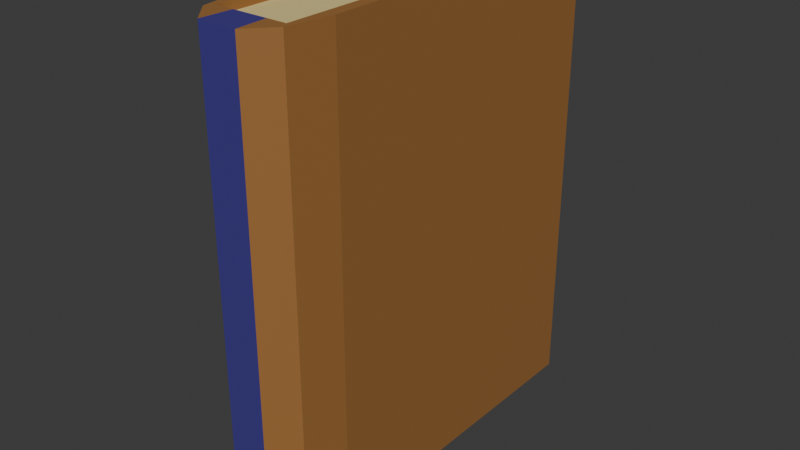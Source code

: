 # Source: booktype1.blend  (saved by Blender 4.0.36; exported with 4.5.12 LTS)
import bpy
from mathutils import Matrix  # noqa: F401  (used for matrix-valued properties, if any)

bpy.ops.wm.read_factory_settings(use_empty=True)
scene = bpy.context.scene
scene.name = 'Scene'

# ---- collections
col_collection = bpy.data.collections.new('Collection'); scene.collection.children.link(col_collection)

# ---- materials (node trees are filled in below, after node groups)
mat_bookbase = bpy.data.materials.new('BookBase')
mat_bookbase.use_transparent_shadow = False
mat_bookpages = bpy.data.materials.new('BookPages')
mat_bookpages.use_transparent_shadow = False
mat_bookstri_e = bpy.data.materials.new('BookStri[e')
mat_bookstri_e.use_transparent_shadow = False

# ---- material node trees
mat_bookbase.use_nodes = True; mat_bookbase.node_tree.nodes.clear()
_N = mat_bookbase.node_tree.nodes; _L = mat_bookbase.node_tree.links
n0 = _N.new('ShaderNodeBsdfPrincipled'); n0.name = 'Principled BSDF'; n0.location = (10, 300)
n0.inputs[0].default_value = (0.3416, 0.1558, 0.04469, 1.0)
n0.inputs[3].default_value = 1.45
n1 = _N.new('ShaderNodeOutputMaterial'); n1.name = 'Material Output'; n1.location = (300, 300)
_L.new(n0.outputs[0], n1.inputs[0])
n1.is_active_output = True
mat_bookpages.use_nodes = True; mat_bookpages.node_tree.nodes.clear()
_N = mat_bookpages.node_tree.nodes; _L = mat_bookpages.node_tree.links
n0 = _N.new('ShaderNodeBsdfPrincipled'); n0.name = 'Principled BSDF'; n0.location = (10, 300)
n0.inputs[0].default_value = (0.8002, 0.652, 0.2782, 1.0)
n0.inputs[3].default_value = 1.45
n1 = _N.new('ShaderNodeOutputMaterial'); n1.name = 'Material Output'; n1.location = (300, 300)
_L.new(n0.outputs[0], n1.inputs[0])
n1.is_active_output = True
mat_bookstri_e.use_nodes = True; mat_bookstri_e.node_tree.nodes.clear()
_N = mat_bookstri_e.node_tree.nodes; _L = mat_bookstri_e.node_tree.links
n0 = _N.new('ShaderNodeBsdfPrincipled'); n0.name = 'Principled BSDF'; n0.location = (10, 300)
n0.inputs[0].default_value = (0.05407, 0.04309, 0.2527, 1.0)
n0.inputs[3].default_value = 1.45
n1 = _N.new('ShaderNodeOutputMaterial'); n1.name = 'Material Output'; n1.location = (300, 300)
_L.new(n0.outputs[0], n1.inputs[0])
n1.is_active_output = True

# ---- world
world_world = bpy.data.worlds.new('World'); scene.world = world_world
world_world.use_nodes = True; world_world.node_tree.nodes.clear()
_N = world_world.node_tree.nodes; _L = world_world.node_tree.links
n0 = _N.new('ShaderNodeOutputWorld'); n0.name = 'World Output'; n0.location = (300, 300)
n1 = _N.new('ShaderNodeBackground'); n1.name = 'Background'; n1.location = (10, 300)
n1.inputs[0].default_value = (0.05088, 0.05088, 0.05088, 1.0)
_L.new(n1.outputs[0], n0.inputs[0])
n0.is_active_output = True
world_world.color = (0.05088, 0.05088, 0.05088)
world_world.use_sun_shadow = False
world_world.sun_shadow_jitter_overblur = 0.0

# ---- meshes
me_cube_002 = bpy.data.meshes.new('Cube.002')
me_cube_002.from_pydata([(-0.5113, 0.7027, -0.788), (-0.5113, 0.7027, 0.788), (0.6767, 0.7027, -0.788), (0.6767, 0.7027, 0.788), (-0.2414, -0.6403, -0.788), (-0.5113, -0.4703, -0.788), (-0.5113, -0.6403, -0.788), (-0.5113, -0.4703, 0.788), (-0.2414, -0.6403, 0.788), (-0.5113, -0.6403, 0.788), (0.5113, -0.5032, -0.788), (0.2414, -0.6403, -0.788), (0.5113, -0.6403, -0.788), (0.2414, -0.6403, 0.788), (0.5113, -0.5032, 0.788), (0.5113, -0.6403, 0.788), (-0.6766, 0.7027, 0.788), (-0.6766, 0.7027, -0.788), (0.5113, 0.7027, 0.788), (0.5113, 0.7027, -0.788), (-0.5757, -0.6682, -0.788), (-0.2679, -0.7577, -0.788), (-0.2679, -0.7577, 0.788), (-0.5757, -0.6682, 0.788), (-0.6766, -0.5032, -0.788), (-0.6766, -0.5032, 0.788), (0.5757, -0.6682, 0.788), (0.268, -0.7577, 0.788), (0.268, -0.7577, -0.788), (0.5757, -0.6682, -0.788), (0.6767, -0.5032, 0.788), (0.6767, -0.5032, -0.788), (0.4956, 0.6671, -0.7589), (-0.4956, 0.6671, -0.7589), (-0.4956, 0.6671, 0.7589), (0.4956, 0.6671, 0.7589), (-0.5113, -0.6403, -0.7589), (-0.2414, -0.6403, -0.7589), (-0.234, -0.6403, 0.7589), (-0.5113, -0.6403, 0.7589), (-0.5113, -0.4703, -0.7589), (-0.5113, -0.4703, 0.7589), (0.5113, -0.6403, 0.7589), (0.234, -0.6403, 0.7589), (0.2414, -0.6403, -0.7589), (0.5113, -0.6403, -0.7589), (0.5113, -0.5032, 0.7589), (0.5113, -0.5032, -0.7589)], [], [(28, 27, 22, 21), (1, 7, 41, 34), (7, 9, 39, 41), (24, 25, 16, 17), (2, 3, 30, 31), (21, 22, 23, 20), (20, 23, 25, 24), (27, 28, 29, 26), (26, 29, 31, 30), (11, 4, 37, 44), (1, 0, 17, 16), (19, 18, 3, 2), (6, 4, 21, 20), (8, 9, 23, 22), (5, 6, 20, 24), (9, 7, 25, 23), (15, 13, 27, 26), (11, 12, 29, 28), (14, 15, 26, 30), (12, 10, 31, 29), (0, 5, 24, 17), (10, 19, 2, 31), (4, 11, 28, 21), (7, 1, 16, 25), (13, 8, 22, 27), (18, 14, 30, 3), (33, 34, 35, 32), (35, 34, 41, 39, 38, 43, 42, 46), (33, 32, 47, 45, 44, 37, 36, 40), (13, 15, 42, 43), (8, 13, 43, 38), (12, 11, 44, 45), (0, 1, 34, 33), (14, 18, 35, 46), (15, 14, 46, 42), (18, 19, 32, 35), (10, 12, 45, 47), (4, 6, 36, 37), (5, 0, 33, 40), (9, 8, 38, 39), (19, 10, 47, 32), (6, 5, 40, 36)])
me_cube_002.polygons.foreach_set('material_index', [2, 0, 0, 0, 0, 0, 0, 0, 0, 0, 0, 0, 0, 0, 0, 0, 0, 0, 0, 0, 0, 0, 2, 0, 2, 0, 1, 1, 1, 0, 0, 0, 0, 0, 0, 0, 0, 0, 0, 0, 0, 0])
_uv = me_cube_002.uv_layers.new(name='UVMap')
_uv.uv.foreach_set('vector', [0.375, 0.8137, 0.625, 0.8137, 0.625, 0.9363, 0.375, 0.9363, 0.8445, 0.5, 0.8445, 0.6974, 0.8445, 0.6974, 0.8445, 0.5, 0.8445, 0.6974, 0.833, 0.7183, 0.833, 0.7183, 0.8445, 0.6974, 0.375, 0.04799, 0.625, 0.04799, 0.625, 0.25, 0.375, 0.25, 0.375, 0.5, 0.625, 0.5, 0.625, 0.702, 0.375, 0.702, 0.375, 0.9363, 0.625, 0.9363, 0.625, 1.0, 0.375, 1.0, 0.375, 0.0, 0.625, 0.0, 0.625, 0.04799, 0.375, 0.04799, 0.625, 0.8137, 0.375, 0.8137, 0.375, 0.75, 0.625, 0.75, 0.625, 0.75, 0.375, 0.75, 0.375, 0.702, 0.625, 0.702, 0.3052, 0.727, 0.1948, 0.727, 0.1948, 0.727, 0.3052, 0.727, 0.625, 0.2805, 0.375, 0.2805, 0.375, 0.25, 0.625, 0.25, 0.3445, 0.5, 0.6555, 0.5, 0.625, 0.5, 0.375, 0.5, 0.167, 0.7183, 0.1948, 0.727, 0.1887, 0.75, 0.1437, 0.7359, 0.8052, 0.727, 0.833, 0.7183, 0.8563, 0.7359, 0.8113, 0.75, 0.1555, 0.6974, 0.167, 0.7183, 0.1437, 0.7359, 0.125, 0.702, 0.833, 0.7183, 0.8445, 0.6974, 0.875, 0.702, 0.8563, 0.7359, 0.667, 0.7183, 0.6948, 0.727, 0.6887, 0.75, 0.6437, 0.7359, 0.3052, 0.727, 0.333, 0.7183, 0.3563, 0.7359, 0.3113, 0.75, 0.6555, 0.6974, 0.667, 0.7183, 0.6437, 0.7359, 0.625, 0.702, 0.333, 0.7183, 0.3445, 0.6974, 0.375, 0.702, 0.3563, 0.7359, 0.1555, 0.5, 0.1555, 0.6974, 0.125, 0.702, 0.125, 0.5, 0.3445, 0.6974, 0.3445, 0.5, 0.375, 0.5, 0.375, 0.702, 0.1948, 0.727, 0.3052, 0.727, 0.3113, 0.75, 0.1887, 0.75, 0.8445, 0.6974, 0.8445, 0.5, 0.875, 0.5, 0.875, 0.702, 0.6948, 0.727, 0.8052, 0.727, 0.8113, 0.75, 0.6887, 0.75, 0.6555, 0.5, 0.6555, 0.6974, 0.625, 0.702, 0.625, 0.5, 0.375, 0.2805, 0.625, 0.2805, 0.6555, 0.5, 0.3445, 0.5, 0.6555, 0.5, 0.8445, 0.5, 0.8445, 0.6974, 0.833, 0.7183, 0.8052, 0.727, 0.6948, 0.727, 0.667, 0.7183, 0.6555, 0.6974, 0.1555, 0.5, 0.3445, 0.5, 0.3445, 0.6974, 0.333, 0.7183, 0.3052, 0.727, 0.1948, 0.727, 0.167, 0.7183, 0.1555, 0.6974, 0.6948, 0.727, 0.667, 0.7183, 0.667, 0.7183, 0.6948, 0.727, 0.8052, 0.727, 0.6948, 0.727, 0.6948, 0.727, 0.8052, 0.727, 0.333, 0.7183, 0.3052, 0.727, 0.3052, 0.727, 0.333, 0.7183, 0.375, 0.2805, 0.625, 0.2805, 0.625, 0.2805, 0.375, 0.2805, 0.6555, 0.6974, 0.6555, 0.5, 0.6555, 0.5, 0.6555, 0.6974, 0.667, 0.7183, 0.6555, 0.6974, 0.6555, 0.6974, 0.667, 0.7183, 0.6555, 0.5, 0.3445, 0.5, 0.3445, 0.5, 0.6555, 0.5, 0.3445, 0.6974, 0.333, 0.7183, 0.333, 0.7183, 0.3445, 0.6974, 0.1948, 0.727, 0.167, 0.7183, 0.167, 0.7183, 0.1948, 0.727, 0.1555, 0.6974, 0.1555, 0.5, 0.1555, 0.5, 0.1555, 0.6974, 0.833, 0.7183, 0.8052, 0.727, 0.8052, 0.727, 0.833, 0.7183, 0.3445, 0.5, 0.3445, 0.6974, 0.3445, 0.6974, 0.3445, 0.5, 0.167, 0.7183, 0.1555, 0.6974, 0.1555, 0.6974, 0.167, 0.7183])
me_cube_002.materials.append(mat_bookbase)
me_cube_002.materials.append(mat_bookpages)
me_cube_002.materials.append(mat_bookstri_e)
me_cube_002.update()

# ---- objects
ob_cube_001 = bpy.data.objects.new('Cube.001', me_cube_002)

# ---- transforms, parenting, visibility, modifiers, constraints
ob_cube_001.location = (0.0, 0.0, 0.1567)
ob_cube_001.scale = (0.04783, 0.1818, 0.1988)

# ---- collection membership
col_collection.objects.link(ob_cube_001)

# ---- scene / render settings (as saved in the file)
scene.frame_start = 1; scene.frame_end = 250; scene.frame_set(1)
scene.render.engine = 'BLENDER_EEVEE_NEXT'
scene.cycles.sampling_pattern = 'TABULATED_SOBOL'
bpy.context.view_layer.update()

# ---- added for rendering (the .blend has no active camera and no usable light): camera, sun
cam_auto = bpy.data.cameras.new('AutoCamera')
cam_auto.lens = 50.0
cam_auto.sensor_width = 36.0
cam_auto.clip_end = 1000.0
ob_auto_camera = bpy.data.objects.new('AutoCamera', cam_auto)
scene.collection.objects.link(ob_auto_camera)
ob_auto_camera.location = (0.384703, -0.466641, 0.464433)
ob_auto_camera.rotation_euler = (1.09748, -7.21219e-08, 0.694738)
scene.camera = ob_auto_camera
light_auto_sun = bpy.data.lights.new('AutoSun', 'SUN')
light_auto_sun.energy = 3.0
light_auto_sun.angle = 0.0523599
ob_auto_sun = bpy.data.objects.new('AutoSun', light_auto_sun)
scene.collection.objects.link(ob_auto_sun)
ob_auto_sun.rotation_euler = (0.872665, 0.174533, 0.523599)
bpy.context.view_layer.update()
